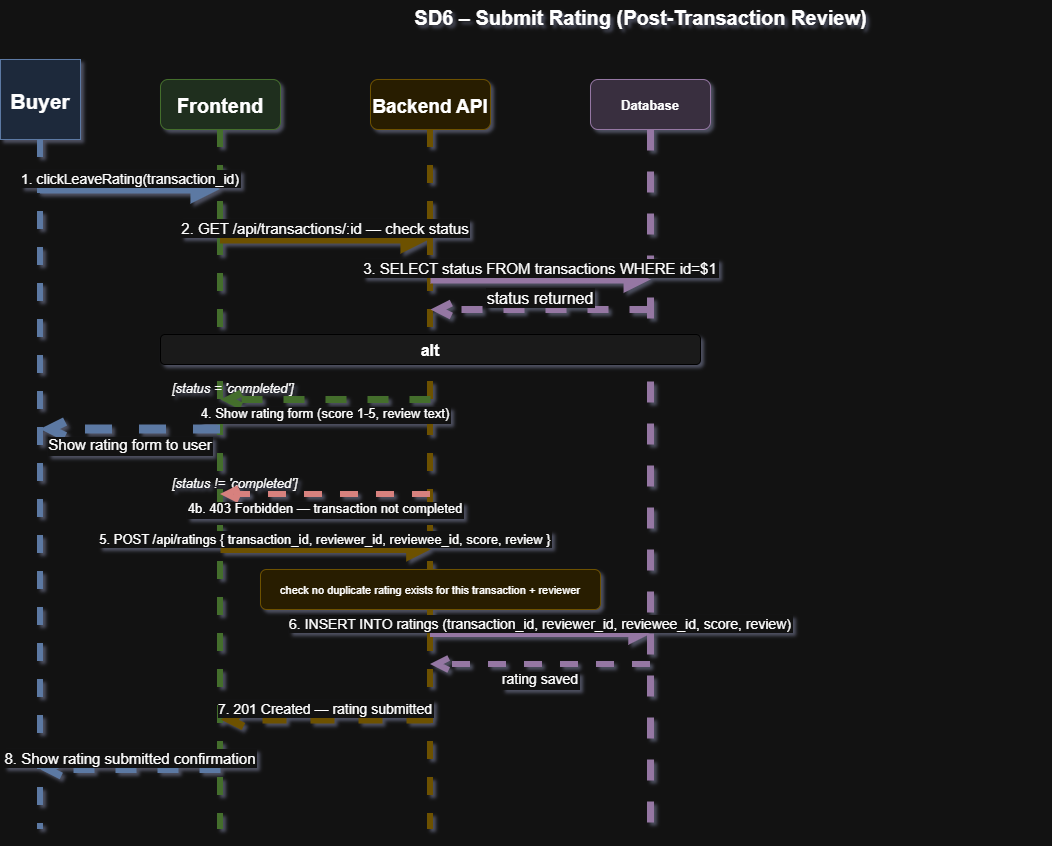

The diagram above was exported from draw.io. Its source (the exported page's mxGraphModel, read from the mxfile embedded in the PNG):
<mxGraphModel dx="1450" dy="853" grid="1" gridSize="10" guides="1" tooltips="1" connect="1" arrows="1" fold="1" page="1" pageScale="1" pageWidth="1400" pageHeight="900" math="0" shadow="1">
  <root>
    <mxCell id="0" />
    <mxCell id="1" parent="0" />
    <mxCell id="title" parent="1" style="text;html=1;fontSize=20;fontStyle=1;align=center;fillColor=none;strokeColor=none;" value="SD6 – Submit Rating (Post-Transaction Review)" vertex="1">
      <mxGeometry height="40" width="800" x="300" y="20" as="geometry" />
    </mxCell>
    <mxCell id="h1" parent="1" style="shape=mxgraph.uml.actor;fillColor=#dae8fc;strokeColor=#6c8ebf;fontStyle=1;fontSize=21;" value="Buyer" vertex="1">
      <mxGeometry height="80" width="80" x="60" y="80" as="geometry" />
    </mxCell>
    <mxCell id="h2" parent="1" style="rounded=1;fillColor=#d5e8d4;strokeColor=#82b366;fontStyle=1;fontSize=20;" value="Frontend" vertex="1">
      <mxGeometry height="50" width="120" x="220" y="100" as="geometry" />
    </mxCell>
    <mxCell id="h3" parent="1" style="rounded=1;fillColor=#fff2cc;strokeColor=#d6b656;fontStyle=1;fontSize=19;" value="Backend API" vertex="1">
      <mxGeometry height="50" width="120" x="430" y="100" as="geometry" />
    </mxCell>
    <mxCell id="h4" parent="1" style="rounded=1;fillColor=#e1d5e7;strokeColor=#9673a6;fontStyle=1;fontSize=13;" value="Database" vertex="1">
      <mxGeometry height="50" width="120" x="650" y="100" as="geometry" />
    </mxCell>
    <mxCell id="l1" edge="1" parent="1" style="endArrow=none;dashed=1;strokeColor=#6c8ebf;strokeWidth=6;" value="">
      <mxGeometry relative="1" as="geometry">
        <mxPoint x="100" y="160" as="sourcePoint" />
        <mxPoint x="100" y="850" as="targetPoint" />
      </mxGeometry>
    </mxCell>
    <mxCell id="l2" edge="1" parent="1" style="endArrow=none;dashed=1;strokeColor=#82b366;strokeWidth=6;" value="">
      <mxGeometry relative="1" as="geometry">
        <mxPoint x="280" y="150" as="sourcePoint" />
        <mxPoint x="280" y="850" as="targetPoint" />
      </mxGeometry>
    </mxCell>
    <mxCell id="l3" edge="1" parent="1" style="endArrow=none;dashed=1;strokeColor=#d6b656;strokeWidth=6;" value="">
      <mxGeometry relative="1" as="geometry">
        <mxPoint x="490" y="150" as="sourcePoint" />
        <mxPoint x="490" y="850" as="targetPoint" />
      </mxGeometry>
    </mxCell>
    <mxCell id="l4" edge="1" parent="1" style="endArrow=none;dashed=1;strokeColor=#9673a6;strokeWidth=7;" value="">
      <mxGeometry relative="1" as="geometry">
        <mxPoint x="710" y="150" as="sourcePoint" />
        <mxPoint x="710" y="850" as="targetPoint" />
      </mxGeometry>
    </mxCell>
    <mxCell id="s1" edge="1" parent="1" style="endArrow=block;endFill=1;strokeColor=#6c8ebf;strokeWidth=9;fontSize=14;verticalAlign=bottom;" value="1. clickLeaveRating(transaction_id)">
      <mxGeometry relative="1" as="geometry">
        <mxPoint x="100" y="210" as="sourcePoint" />
        <mxPoint x="280" y="210" as="targetPoint" />
      </mxGeometry>
    </mxCell>
    <mxCell id="s2" edge="1" parent="1" style="endArrow=block;endFill=1;strokeColor=#d6b656;strokeWidth=9;fontSize=15;verticalAlign=bottom;" value="2. GET /api/transactions/:id — check status">
      <mxGeometry relative="1" as="geometry">
        <mxPoint x="280" y="260" as="sourcePoint" />
        <mxPoint x="490" y="260" as="targetPoint" />
      </mxGeometry>
    </mxCell>
    <mxCell id="s3" edge="1" parent="1" style="endArrow=block;endFill=1;strokeColor=#9673a6;strokeWidth=8;fontSize=15;verticalAlign=bottom;" value="3. SELECT status FROM transactions WHERE id=$1">
      <mxGeometry relative="1" as="geometry">
        <mxPoint x="490" y="300" as="sourcePoint" />
        <mxPoint x="710" y="300" as="targetPoint" />
      </mxGeometry>
    </mxCell>
    <mxCell id="s3r" edge="1" parent="1" style="endArrow=open;endFill=0;dashed=1;strokeColor=#9673a6;strokeWidth=7;fontSize=16;verticalAlign=bottom;" value="status returned">
      <mxGeometry relative="1" as="geometry">
        <mxPoint x="710" y="330" as="sourcePoint" />
        <mxPoint x="490" y="330" as="targetPoint" />
      </mxGeometry>
    </mxCell>
    <mxCell id="altbox" parent="1" style="rounded=1;fillColor=#f5f5f5;strokeColor=#666;fontStyle=1;fontSize=16;" value="alt" vertex="1">
      <mxGeometry height="30" width="540" x="220" y="355" as="geometry" />
    </mxCell>
    <mxCell id="a1label" parent="1" style="text;fontSize=13;fontStyle=2;fillColor=none;strokeColor=none;" value="[status = 'completed']" vertex="1">
      <mxGeometry height="20" width="180" x="230" y="395" as="geometry" />
    </mxCell>
    <mxCell id="a1" edge="1" parent="1" style="endArrow=open;endFill=0;dashed=1;strokeColor=#82b366;strokeWidth=7;fontSize=13;verticalAlign=top;" value="4. Show rating form (score 1-5, review text)">
      <mxGeometry relative="1" as="geometry">
        <mxPoint x="490" y="420" as="sourcePoint" />
        <mxPoint x="280" y="420" as="targetPoint" />
      </mxGeometry>
    </mxCell>
    <mxCell id="a1b" edge="1" parent="1" style="endArrow=open;endFill=0;dashed=1;strokeColor=#6c8ebf;strokeWidth=9;fontSize=15;verticalAlign=top;" value="Show rating form to user">
      <mxGeometry relative="1" as="geometry">
        <mxPoint x="280" y="450" as="sourcePoint" />
        <mxPoint x="100" y="450" as="targetPoint" />
      </mxGeometry>
    </mxCell>
    <mxCell id="a2label" parent="1" style="text;fontSize=13;fontStyle=2;fillColor=none;strokeColor=none;" value="[status != 'completed']" vertex="1">
      <mxGeometry height="20" width="180" x="230" y="490" as="geometry" />
    </mxCell>
    <mxCell id="a2" edge="1" parent="1" style="endArrow=open;endFill=0;dashed=1;strokeColor=#b85450;strokeWidth=6;fontSize=13;verticalAlign=top;" value="4b. 403 Forbidden — transaction not completed">
      <mxGeometry relative="1" as="geometry">
        <mxPoint x="490" y="515" as="sourcePoint" />
        <mxPoint x="280" y="515" as="targetPoint" />
      </mxGeometry>
    </mxCell>
    <mxCell id="s5" edge="1" parent="1" style="endArrow=block;endFill=1;strokeColor=#d6b656;strokeWidth=7;fontSize=13;verticalAlign=bottom;" value="5. POST /api/ratings { transaction_id, reviewer_id, reviewee_id, score, review }">
      <mxGeometry relative="1" as="geometry">
        <mxPoint x="280" y="570" as="sourcePoint" />
        <mxPoint x="490" y="570" as="targetPoint" />
      </mxGeometry>
    </mxCell>
    <mxCell id="s6box" parent="1" style="rounded=1;fillColor=#fff2cc;strokeColor=#d6b656;fontSize=11;" value="check no duplicate rating exists for this transaction + reviewer" vertex="1">
      <mxGeometry height="40" width="340" x="320" y="590" as="geometry" />
    </mxCell>
    <mxCell id="s7" edge="1" parent="1" style="endArrow=block;endFill=1;strokeColor=#9673a6;strokeWidth=6;fontSize=14;verticalAlign=bottom;" value="6. INSERT INTO ratings (transaction_id, reviewer_id, reviewee_id, score, review)">
      <mxGeometry relative="1" as="geometry">
        <mxPoint x="490" y="655" as="sourcePoint" />
        <mxPoint x="710" y="655" as="targetPoint" />
      </mxGeometry>
    </mxCell>
    <mxCell id="s7r" edge="1" parent="1" style="endArrow=open;endFill=0;dashed=1;strokeColor=#9673a6;strokeWidth=6;fontSize=14;verticalAlign=top;" value="rating saved">
      <mxGeometry relative="1" as="geometry">
        <mxPoint x="710" y="685" as="sourcePoint" />
        <mxPoint x="490" y="685" as="targetPoint" />
      </mxGeometry>
    </mxCell>
    <mxCell id="s8" edge="1" parent="1" style="endArrow=open;endFill=0;dashed=1;strokeColor=#d6b656;strokeWidth=8;fontSize=14;verticalAlign=bottom;" value="7. 201 Created — rating submitted">
      <mxGeometry relative="1" as="geometry">
        <mxPoint x="490" y="740" as="sourcePoint" />
        <mxPoint x="280" y="740" as="targetPoint" />
      </mxGeometry>
    </mxCell>
    <mxCell id="s9" edge="1" parent="1" style="endArrow=open;endFill=0;dashed=1;strokeColor=#6c8ebf;strokeWidth=7;fontSize=15;verticalAlign=bottom;" value="8. Show rating submitted confirmation">
      <mxGeometry relative="1" as="geometry">
        <mxPoint x="280" y="790" as="sourcePoint" />
        <mxPoint x="100" y="790" as="targetPoint" />
      </mxGeometry>
    </mxCell>
  </root>
</mxGraphModel>